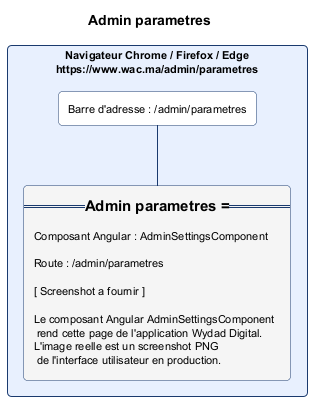

The diagram above was rendered by PlantUML. Its source (embedded in the PNG):
@startuml admin_parametres.png
skinparam backgroundColor #FFFFFF
skinparam defaultFontSize 11
skinparam rectangle {
  RoundCorner 8
  BorderColor #1A3A6E
  BackgroundColor #FAFAFA
}
title Admin parametres

rectangle "Navigateur Chrome / Firefox / Edge\nhttps://www.wac.ma/admin/parametres" as NAV #E8F0FE {
  rectangle "Barre d'adresse : /admin/parametres" as BAR #FFFFFF
  rectangle "=== Admin parametres ===\n\nComposant Angular : AdminSettingsComponent\n\nRoute : /admin/parametres\n\n[ Screenshot a fournir ]\n\nLe composant Angular AdminSettingsComponent\n rend cette page de l'application Wydad Digital.\nL'image reelle est un screenshot PNG\n de l'interface utilisateur en production." as CONTENT #F5F5F5
}
BAR -[#1A3A6E]- CONTENT
@enduml